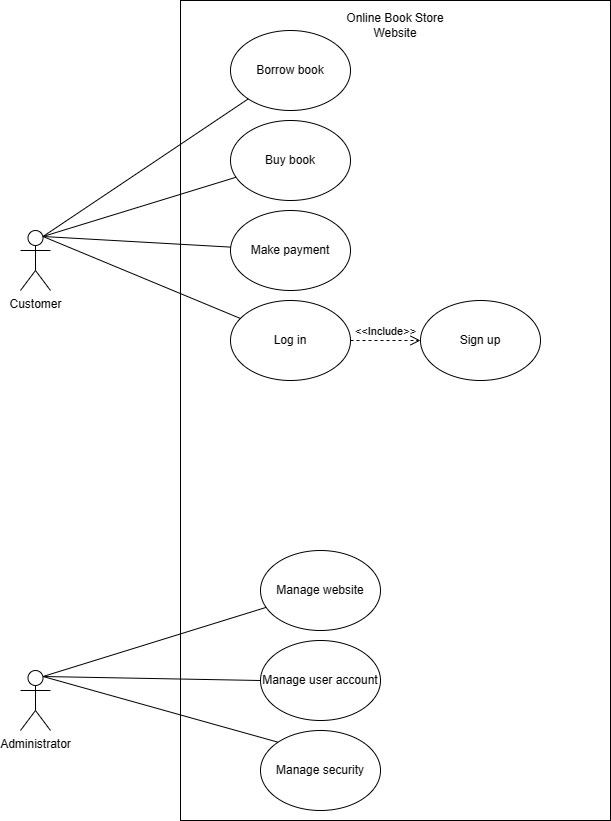

The diagram above was exported from draw.io. Its source (the exported page's mxGraphModel, read from the mxfile embedded in the PNG):
<mxGraphModel dx="1386" dy="785" grid="1" gridSize="10" guides="1" tooltips="1" connect="1" arrows="1" fold="1" page="1" pageScale="1" pageWidth="850" pageHeight="1100" background="#ffffff" math="0" shadow="0">
  <root>
    <mxCell id="0" />
    <mxCell id="1" parent="0" />
    <mxCell id="9nVhQDiO9nIUqJqeM72X-1" value="Customer" style="shape=umlActor;verticalLabelPosition=bottom;verticalAlign=top;html=1;outlineConnect=0;" parent="1" vertex="1">
      <mxGeometry x="90" y="250" width="30" height="60" as="geometry" />
    </mxCell>
    <mxCell id="9nVhQDiO9nIUqJqeM72X-2" value="Administrator" style="shape=umlActor;verticalLabelPosition=bottom;verticalAlign=top;html=1;outlineConnect=0;" parent="1" vertex="1">
      <mxGeometry x="90" y="690" width="30" height="60" as="geometry" />
    </mxCell>
    <mxCell id="9nVhQDiO9nIUqJqeM72X-3" value="" style="rounded=0;whiteSpace=wrap;html=1;" parent="1" vertex="1">
      <mxGeometry x="250" y="20" width="430" height="820" as="geometry" />
    </mxCell>
    <mxCell id="9nVhQDiO9nIUqJqeM72X-4" value="Borrow book" style="ellipse;whiteSpace=wrap;html=1;" parent="1" vertex="1">
      <mxGeometry x="300" y="50" width="120" height="80" as="geometry" />
    </mxCell>
    <mxCell id="9nVhQDiO9nIUqJqeM72X-5" value="Buy book" style="ellipse;whiteSpace=wrap;html=1;" parent="1" vertex="1">
      <mxGeometry x="300" y="140" width="120" height="80" as="geometry" />
    </mxCell>
    <mxCell id="9nVhQDiO9nIUqJqeM72X-8" value="Manage website" style="ellipse;whiteSpace=wrap;html=1;" parent="1" vertex="1">
      <mxGeometry x="330" y="570" width="120" height="80" as="geometry" />
    </mxCell>
    <mxCell id="9nVhQDiO9nIUqJqeM72X-9" value="Manage user account" style="ellipse;whiteSpace=wrap;html=1;" parent="1" vertex="1">
      <mxGeometry x="330" y="660" width="120" height="80" as="geometry" />
    </mxCell>
    <mxCell id="9nVhQDiO9nIUqJqeM72X-10" value="Manage security" style="ellipse;whiteSpace=wrap;html=1;" parent="1" vertex="1">
      <mxGeometry x="330" y="750" width="120" height="80" as="geometry" />
    </mxCell>
    <mxCell id="KtoarrvOU01Bnxlp-Keg-1" value="" style="endArrow=none;html=1;rounded=0;exitX=0.75;exitY=0.1;exitDx=0;exitDy=0;exitPerimeter=0;" parent="1" source="9nVhQDiO9nIUqJqeM72X-1" target="9nVhQDiO9nIUqJqeM72X-4" edge="1">
      <mxGeometry width="50" height="50" relative="1" as="geometry">
        <mxPoint x="120" y="180" as="sourcePoint" />
        <mxPoint x="170" y="130" as="targetPoint" />
      </mxGeometry>
    </mxCell>
    <mxCell id="KtoarrvOU01Bnxlp-Keg-2" value="" style="endArrow=none;html=1;rounded=0;exitX=0.75;exitY=0.1;exitDx=0;exitDy=0;exitPerimeter=0;" parent="1" source="9nVhQDiO9nIUqJqeM72X-1" target="9nVhQDiO9nIUqJqeM72X-5" edge="1">
      <mxGeometry width="50" height="50" relative="1" as="geometry">
        <mxPoint x="110" y="190" as="sourcePoint" />
        <mxPoint x="340" y="120" as="targetPoint" />
      </mxGeometry>
    </mxCell>
    <mxCell id="KtoarrvOU01Bnxlp-Keg-3" value="" style="endArrow=none;html=1;rounded=0;exitX=0.75;exitY=0.1;exitDx=0;exitDy=0;exitPerimeter=0;" parent="1" source="9nVhQDiO9nIUqJqeM72X-2" target="9nVhQDiO9nIUqJqeM72X-8" edge="1">
      <mxGeometry width="50" height="50" relative="1" as="geometry">
        <mxPoint x="104" y="397" as="sourcePoint" />
        <mxPoint x="340" y="320" as="targetPoint" />
      </mxGeometry>
    </mxCell>
    <mxCell id="KtoarrvOU01Bnxlp-Keg-4" value="" style="endArrow=none;html=1;rounded=0;exitX=0.75;exitY=0.1;exitDx=0;exitDy=0;exitPerimeter=0;entryX=0;entryY=0;entryDx=0;entryDy=0;" parent="1" source="9nVhQDiO9nIUqJqeM72X-2" target="9nVhQDiO9nIUqJqeM72X-10" edge="1">
      <mxGeometry width="50" height="50" relative="1" as="geometry">
        <mxPoint x="120" y="550" as="sourcePoint" />
        <mxPoint x="356" y="473" as="targetPoint" />
      </mxGeometry>
    </mxCell>
    <mxCell id="KtoarrvOU01Bnxlp-Keg-5" value="" style="endArrow=none;html=1;rounded=0;entryX=0;entryY=0.5;entryDx=0;entryDy=0;exitX=0.75;exitY=0.1;exitDx=0;exitDy=0;exitPerimeter=0;" parent="1" source="9nVhQDiO9nIUqJqeM72X-2" target="9nVhQDiO9nIUqJqeM72X-9" edge="1">
      <mxGeometry width="50" height="50" relative="1" as="geometry">
        <mxPoint x="140" y="460" as="sourcePoint" />
        <mxPoint x="376" y="383" as="targetPoint" />
      </mxGeometry>
    </mxCell>
    <mxCell id="KtoarrvOU01Bnxlp-Keg-6" value="Online Book Store&lt;div&gt;Website&lt;/div&gt;" style="text;html=1;align=center;verticalAlign=middle;whiteSpace=wrap;rounded=0;" parent="1" vertex="1">
      <mxGeometry x="405" y="30" width="120" height="30" as="geometry" />
    </mxCell>
    <mxCell id="4dWirM-gtzYMWCicOpp2-1" value="Make payment" style="ellipse;whiteSpace=wrap;html=1;" parent="1" vertex="1">
      <mxGeometry x="300" y="230" width="120" height="80" as="geometry" />
    </mxCell>
    <mxCell id="4dWirM-gtzYMWCicOpp2-2" value="Log in" style="ellipse;whiteSpace=wrap;html=1;" parent="1" vertex="1">
      <mxGeometry x="300" y="320" width="120" height="80" as="geometry" />
    </mxCell>
    <mxCell id="4dWirM-gtzYMWCicOpp2-3" value="Sign up" style="ellipse;whiteSpace=wrap;html=1;" parent="1" vertex="1">
      <mxGeometry x="490" y="320" width="120" height="80" as="geometry" />
    </mxCell>
    <mxCell id="4dWirM-gtzYMWCicOpp2-4" value="" style="endArrow=none;html=1;rounded=0;entryX=0.75;entryY=0.1;entryDx=0;entryDy=0;entryPerimeter=0;" parent="1" source="4dWirM-gtzYMWCicOpp2-1" target="9nVhQDiO9nIUqJqeM72X-1" edge="1">
      <mxGeometry width="50" height="50" relative="1" as="geometry">
        <mxPoint x="400" y="390" as="sourcePoint" />
        <mxPoint x="450" y="340" as="targetPoint" />
      </mxGeometry>
    </mxCell>
    <mxCell id="4dWirM-gtzYMWCicOpp2-6" value="" style="endArrow=none;html=1;rounded=0;entryX=0.75;entryY=0.1;entryDx=0;entryDy=0;entryPerimeter=0;exitX=0.083;exitY=0.225;exitDx=0;exitDy=0;exitPerimeter=0;" parent="1" source="4dWirM-gtzYMWCicOpp2-2" target="9nVhQDiO9nIUqJqeM72X-1" edge="1">
      <mxGeometry width="50" height="50" relative="1" as="geometry">
        <mxPoint x="410" y="400" as="sourcePoint" />
        <mxPoint x="460" y="350" as="targetPoint" />
      </mxGeometry>
    </mxCell>
    <mxCell id="4dWirM-gtzYMWCicOpp2-9" value="&amp;lt;&amp;lt;Include&amp;gt;&amp;gt;" style="endArrow=open;startArrow=none;endFill=0;startFill=0;endSize=8;html=1;verticalAlign=bottom;dashed=1;labelBackgroundColor=none;rounded=0;exitX=1;exitY=0.5;exitDx=0;exitDy=0;entryX=0;entryY=0.5;entryDx=0;entryDy=0;" parent="1" source="4dWirM-gtzYMWCicOpp2-2" target="4dWirM-gtzYMWCicOpp2-3" edge="1">
      <mxGeometry width="160" relative="1" as="geometry">
        <mxPoint x="340" y="370" as="sourcePoint" />
        <mxPoint x="500" y="370" as="targetPoint" />
      </mxGeometry>
    </mxCell>
  </root>
</mxGraphModel>